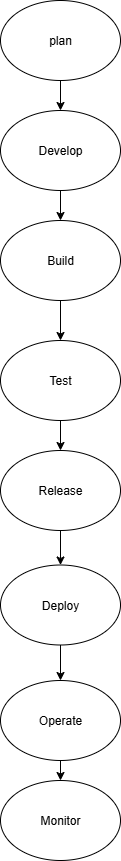

The diagram above was exported from draw.io. Its source (the exported page's mxGraphModel, read from the mxfile embedded in the PNG):
<mxGraphModel dx="1737" dy="863" grid="1" gridSize="10" guides="1" tooltips="1" connect="1" arrows="1" fold="1" page="1" pageScale="1" pageWidth="827" pageHeight="1169" math="0" shadow="0">
  <root>
    <mxCell id="0" />
    <mxCell id="1" parent="0" />
    <mxCell id="EZ7Oc_joOKEEeTFF8wv6-12" style="edgeStyle=orthogonalEdgeStyle;rounded=0;orthogonalLoop=1;jettySize=auto;html=1;exitX=0.5;exitY=1;exitDx=0;exitDy=0;entryX=0.5;entryY=0;entryDx=0;entryDy=0;" edge="1" parent="1" source="EZ7Oc_joOKEEeTFF8wv6-1" target="EZ7Oc_joOKEEeTFF8wv6-2">
      <mxGeometry relative="1" as="geometry" />
    </mxCell>
    <mxCell id="EZ7Oc_joOKEEeTFF8wv6-1" value="plan" style="ellipse;whiteSpace=wrap;html=1;" vertex="1" parent="1">
      <mxGeometry x="360" y="20" width="120" height="80" as="geometry" />
    </mxCell>
    <mxCell id="EZ7Oc_joOKEEeTFF8wv6-13" style="edgeStyle=orthogonalEdgeStyle;rounded=0;orthogonalLoop=1;jettySize=auto;html=1;exitX=0.5;exitY=1;exitDx=0;exitDy=0;entryX=0.5;entryY=0;entryDx=0;entryDy=0;" edge="1" parent="1" source="EZ7Oc_joOKEEeTFF8wv6-2" target="EZ7Oc_joOKEEeTFF8wv6-4">
      <mxGeometry relative="1" as="geometry" />
    </mxCell>
    <mxCell id="EZ7Oc_joOKEEeTFF8wv6-2" value="Develop" style="ellipse;whiteSpace=wrap;html=1;" vertex="1" parent="1">
      <mxGeometry x="360" y="130" width="120" height="80" as="geometry" />
    </mxCell>
    <mxCell id="EZ7Oc_joOKEEeTFF8wv6-14" style="edgeStyle=orthogonalEdgeStyle;rounded=0;orthogonalLoop=1;jettySize=auto;html=1;exitX=0.5;exitY=1;exitDx=0;exitDy=0;entryX=0.5;entryY=0;entryDx=0;entryDy=0;" edge="1" parent="1" source="EZ7Oc_joOKEEeTFF8wv6-4" target="EZ7Oc_joOKEEeTFF8wv6-5">
      <mxGeometry relative="1" as="geometry" />
    </mxCell>
    <mxCell id="EZ7Oc_joOKEEeTFF8wv6-4" value="Build" style="ellipse;whiteSpace=wrap;html=1;" vertex="1" parent="1">
      <mxGeometry x="360" y="240" width="120" height="80" as="geometry" />
    </mxCell>
    <mxCell id="EZ7Oc_joOKEEeTFF8wv6-15" style="edgeStyle=orthogonalEdgeStyle;rounded=0;orthogonalLoop=1;jettySize=auto;html=1;exitX=0.5;exitY=1;exitDx=0;exitDy=0;entryX=0.5;entryY=0;entryDx=0;entryDy=0;" edge="1" parent="1" source="EZ7Oc_joOKEEeTFF8wv6-5" target="EZ7Oc_joOKEEeTFF8wv6-9">
      <mxGeometry relative="1" as="geometry" />
    </mxCell>
    <mxCell id="EZ7Oc_joOKEEeTFF8wv6-5" value="Test" style="ellipse;whiteSpace=wrap;html=1;" vertex="1" parent="1">
      <mxGeometry x="360" y="360" width="120" height="80" as="geometry" />
    </mxCell>
    <mxCell id="EZ7Oc_joOKEEeTFF8wv6-17" style="edgeStyle=orthogonalEdgeStyle;rounded=0;orthogonalLoop=1;jettySize=auto;html=1;exitX=0.5;exitY=1;exitDx=0;exitDy=0;entryX=0.5;entryY=0;entryDx=0;entryDy=0;" edge="1" parent="1" source="EZ7Oc_joOKEEeTFF8wv6-8" target="EZ7Oc_joOKEEeTFF8wv6-11">
      <mxGeometry relative="1" as="geometry" />
    </mxCell>
    <mxCell id="EZ7Oc_joOKEEeTFF8wv6-8" value="Deploy" style="ellipse;whiteSpace=wrap;html=1;" vertex="1" parent="1">
      <mxGeometry x="360" y="584.5" width="120" height="80" as="geometry" />
    </mxCell>
    <mxCell id="EZ7Oc_joOKEEeTFF8wv6-16" style="edgeStyle=orthogonalEdgeStyle;rounded=0;orthogonalLoop=1;jettySize=auto;html=1;exitX=0.5;exitY=1;exitDx=0;exitDy=0;entryX=0.5;entryY=0;entryDx=0;entryDy=0;" edge="1" parent="1" source="EZ7Oc_joOKEEeTFF8wv6-9" target="EZ7Oc_joOKEEeTFF8wv6-8">
      <mxGeometry relative="1" as="geometry" />
    </mxCell>
    <mxCell id="EZ7Oc_joOKEEeTFF8wv6-9" value="Release" style="ellipse;whiteSpace=wrap;html=1;" vertex="1" parent="1">
      <mxGeometry x="360" y="470" width="120" height="80" as="geometry" />
    </mxCell>
    <mxCell id="EZ7Oc_joOKEEeTFF8wv6-10" value="Monitor" style="ellipse;whiteSpace=wrap;html=1;" vertex="1" parent="1">
      <mxGeometry x="360" y="800" width="120" height="80" as="geometry" />
    </mxCell>
    <mxCell id="EZ7Oc_joOKEEeTFF8wv6-18" style="edgeStyle=orthogonalEdgeStyle;rounded=0;orthogonalLoop=1;jettySize=auto;html=1;exitX=0.5;exitY=1;exitDx=0;exitDy=0;entryX=0.5;entryY=0;entryDx=0;entryDy=0;" edge="1" parent="1" source="EZ7Oc_joOKEEeTFF8wv6-11" target="EZ7Oc_joOKEEeTFF8wv6-10">
      <mxGeometry relative="1" as="geometry" />
    </mxCell>
    <mxCell id="EZ7Oc_joOKEEeTFF8wv6-11" value="Operate" style="ellipse;whiteSpace=wrap;html=1;" vertex="1" parent="1">
      <mxGeometry x="360" y="700" width="120" height="80" as="geometry" />
    </mxCell>
  </root>
</mxGraphModel>